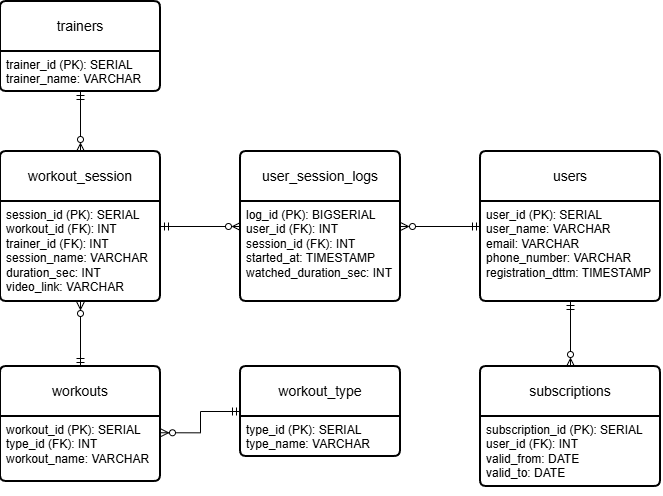

The diagram above was exported from draw.io. Its source (the exported page's mxGraphModel, read from the mxfile embedded in the PNG):
<mxGraphModel dx="1712" dy="953" grid="1" gridSize="10" guides="1" tooltips="1" connect="1" arrows="1" fold="1" page="1" pageScale="1" pageWidth="827" pageHeight="1169" math="0" shadow="0">
  <root>
    <mxCell id="0" />
    <mxCell id="1" parent="0" />
    <mxCell id="oYKc3xAT8zpR2sWaK2VI-18" edge="1" parent="1" source="oYKc3xAT8zpR2sWaK2VI-1" style="edgeStyle=orthogonalEdgeStyle;rounded=0;orthogonalLoop=1;jettySize=auto;html=1;entryX=0.5;entryY=0;entryDx=0;entryDy=0;endArrow=ERzeroToMany;endFill=0;startArrow=ERmandOne;startFill=0;" target="oYKc3xAT8zpR2sWaK2VI-11">
      <mxGeometry relative="1" as="geometry" />
    </mxCell>
    <mxCell id="oYKc3xAT8zpR2sWaK2VI-19" edge="1" parent="1" source="oYKc3xAT8zpR2sWaK2VI-1" style="edgeStyle=orthogonalEdgeStyle;rounded=0;orthogonalLoop=1;jettySize=auto;html=1;exitX=0;exitY=0.5;exitDx=0;exitDy=0;entryX=1;entryY=0.25;entryDx=0;entryDy=0;endArrow=ERzeroToMany;endFill=0;startArrow=ERmandOne;startFill=0;" target="oYKc3xAT8zpR2sWaK2VI-16">
      <mxGeometry relative="1" as="geometry" />
    </mxCell>
    <mxCell id="oYKc3xAT8zpR2sWaK2VI-1" parent="1" style="swimlane;childLayout=stackLayout;horizontal=1;startSize=50;horizontalStack=0;rounded=1;fontSize=14;fontStyle=0;strokeWidth=2;resizeParent=0;resizeLast=1;shadow=0;dashed=0;align=center;arcSize=4;whiteSpace=wrap;html=1;" value="users" vertex="1">
      <mxGeometry height="150" width="180" x="590" y="250" as="geometry" />
    </mxCell>
    <mxCell id="oYKc3xAT8zpR2sWaK2VI-2" parent="oYKc3xAT8zpR2sWaK2VI-1" style="align=left;strokeColor=none;fillColor=none;spacingLeft=4;spacingRight=4;fontSize=12;verticalAlign=top;resizable=0;rotatable=0;part=1;html=1;whiteSpace=wrap;" value="user_id (PK): SERIAL&lt;br&gt;user_name: VARCHAR&lt;br&gt;email: VARCHAR&lt;div&gt;phone_number&lt;span style=&quot;background-color: transparent; color: light-dark(rgb(0, 0, 0), rgb(255, 255, 255));&quot;&gt;: VARCHAR&lt;/span&gt;&lt;/div&gt;&lt;div&gt;registration_dttm: TIMESTAMP&lt;/div&gt;" vertex="1">
      <mxGeometry height="100" width="180" y="50" as="geometry" />
    </mxCell>
    <mxCell id="oYKc3xAT8zpR2sWaK2VI-3" parent="1" style="swimlane;childLayout=stackLayout;horizontal=1;startSize=50;horizontalStack=0;rounded=1;fontSize=14;fontStyle=0;strokeWidth=2;resizeParent=0;resizeLast=1;shadow=0;dashed=0;align=center;arcSize=4;whiteSpace=wrap;html=1;" value="trainers" vertex="1">
      <mxGeometry height="90" width="160" x="110" y="100" as="geometry" />
    </mxCell>
    <mxCell id="oYKc3xAT8zpR2sWaK2VI-4" parent="oYKc3xAT8zpR2sWaK2VI-3" style="align=left;strokeColor=none;fillColor=none;spacingLeft=4;spacingRight=4;fontSize=12;verticalAlign=top;resizable=0;rotatable=0;part=1;html=1;whiteSpace=wrap;" value="trainer_id (PK): SERIAL&lt;br&gt;trainer_name: VARCHAR" vertex="1">
      <mxGeometry height="40" width="160" y="50" as="geometry" />
    </mxCell>
    <mxCell id="oYKc3xAT8zpR2sWaK2VI-21" edge="1" parent="1" source="oYKc3xAT8zpR2sWaK2VI-5" style="edgeStyle=orthogonalEdgeStyle;rounded=0;orthogonalLoop=1;jettySize=auto;html=1;exitX=0;exitY=0.5;exitDx=0;exitDy=0;entryX=1;entryY=0.25;entryDx=0;entryDy=0;endArrow=ERzeroToMany;endFill=0;startArrow=ERmandOne;startFill=0;" target="oYKc3xAT8zpR2sWaK2VI-10">
      <mxGeometry relative="1" as="geometry" />
    </mxCell>
    <mxCell id="oYKc3xAT8zpR2sWaK2VI-5" parent="1" style="swimlane;childLayout=stackLayout;horizontal=1;startSize=50;horizontalStack=0;rounded=1;fontSize=14;fontStyle=0;strokeWidth=2;resizeParent=0;resizeLast=1;shadow=0;dashed=0;align=center;arcSize=4;whiteSpace=wrap;html=1;" value="workout_type" vertex="1">
      <mxGeometry height="90" width="160" x="350" y="465" as="geometry" />
    </mxCell>
    <mxCell id="oYKc3xAT8zpR2sWaK2VI-6" parent="oYKc3xAT8zpR2sWaK2VI-5" style="align=left;strokeColor=none;fillColor=none;spacingLeft=4;spacingRight=4;fontSize=12;verticalAlign=top;resizable=0;rotatable=0;part=1;html=1;whiteSpace=wrap;" value="type_id (PK): SERIAL&lt;br&gt;type_name: VARCHAR&lt;div&gt;&lt;br&gt;&lt;/div&gt;" vertex="1">
      <mxGeometry height="40" width="160" y="50" as="geometry" />
    </mxCell>
    <mxCell id="oYKc3xAT8zpR2sWaK2VI-22" edge="1" parent="1" source="oYKc3xAT8zpR2sWaK2VI-9" style="edgeStyle=orthogonalEdgeStyle;rounded=0;orthogonalLoop=1;jettySize=auto;html=1;exitX=0.5;exitY=0;exitDx=0;exitDy=0;entryX=0.5;entryY=1;entryDx=0;entryDy=0;endArrow=ERzeroToMany;endFill=0;startArrow=ERmandOne;startFill=0;" target="oYKc3xAT8zpR2sWaK2VI-14">
      <mxGeometry relative="1" as="geometry" />
    </mxCell>
    <mxCell id="oYKc3xAT8zpR2sWaK2VI-9" parent="1" style="swimlane;childLayout=stackLayout;horizontal=1;startSize=50;horizontalStack=0;rounded=1;fontSize=14;fontStyle=0;strokeWidth=2;resizeParent=0;resizeLast=1;shadow=0;dashed=0;align=center;arcSize=4;whiteSpace=wrap;html=1;" value="workouts" vertex="1">
      <mxGeometry height="115" width="160" x="110" y="465" as="geometry">
        <mxRectangle height="50" width="100" x="620" y="260" as="alternateBounds" />
      </mxGeometry>
    </mxCell>
    <mxCell id="oYKc3xAT8zpR2sWaK2VI-10" parent="oYKc3xAT8zpR2sWaK2VI-9" style="align=left;strokeColor=none;fillColor=none;spacingLeft=4;spacingRight=4;fontSize=12;verticalAlign=top;resizable=0;rotatable=0;part=1;html=1;whiteSpace=wrap;" value="workout_id (PK): SERIAL&lt;div&gt;type_id (FK): INT&lt;br&gt;workout_name: VARCHAR&lt;br&gt;&lt;br&gt;&lt;div&gt;&lt;br&gt;&lt;/div&gt;&lt;/div&gt;" vertex="1">
      <mxGeometry height="65" width="160" y="50" as="geometry" />
    </mxCell>
    <mxCell id="oYKc3xAT8zpR2sWaK2VI-11" parent="1" style="swimlane;childLayout=stackLayout;horizontal=1;startSize=50;horizontalStack=0;rounded=1;fontSize=14;fontStyle=0;strokeWidth=2;resizeParent=0;resizeLast=1;shadow=0;dashed=0;align=center;arcSize=4;whiteSpace=wrap;html=1;" value="subscriptions" vertex="1">
      <mxGeometry height="120" width="180" x="590" y="465" as="geometry" />
    </mxCell>
    <mxCell id="oYKc3xAT8zpR2sWaK2VI-12" parent="oYKc3xAT8zpR2sWaK2VI-11" style="align=left;strokeColor=none;fillColor=none;spacingLeft=4;spacingRight=4;fontSize=12;verticalAlign=top;resizable=0;rotatable=0;part=1;html=1;whiteSpace=wrap;" value="subscription_id (PK): SERIAL&lt;br&gt;&lt;div&gt;&lt;span style=&quot;background-color: transparent; color: light-dark(rgb(0, 0, 0), rgb(255, 255, 255));&quot;&gt;user_id&lt;/span&gt;&lt;span style=&quot;background-color: transparent; color: light-dark(rgb(0, 0, 0), rgb(255, 255, 255));&quot;&gt;&amp;nbsp;&lt;/span&gt;(FK): INT&lt;br&gt;valid_from: DATE&lt;br&gt;valid_to: DATE&lt;div&gt;&lt;br&gt;&lt;/div&gt;&lt;/div&gt;" vertex="1">
      <mxGeometry height="70" width="180" y="50" as="geometry" />
    </mxCell>
    <mxCell id="oYKc3xAT8zpR2sWaK2VI-13" parent="1" style="swimlane;childLayout=stackLayout;horizontal=1;startSize=50;horizontalStack=0;rounded=1;fontSize=14;fontStyle=0;strokeWidth=2;resizeParent=0;resizeLast=1;shadow=0;dashed=0;align=center;arcSize=4;whiteSpace=wrap;html=1;" value="workout_session" vertex="1">
      <mxGeometry height="150" width="160" x="110" y="250" as="geometry" />
    </mxCell>
    <mxCell id="oYKc3xAT8zpR2sWaK2VI-14" parent="oYKc3xAT8zpR2sWaK2VI-13" style="align=left;strokeColor=none;fillColor=none;spacingLeft=4;spacingRight=4;fontSize=12;verticalAlign=top;resizable=0;rotatable=0;part=1;html=1;whiteSpace=wrap;" value="session_id (PK): SERIAL&lt;br&gt;&lt;div&gt;workout_id (FK)&lt;span style=&quot;background-color: transparent; color: light-dark(rgb(0, 0, 0), rgb(255, 255, 255));&quot;&gt;: INT&lt;/span&gt;&lt;/div&gt;&lt;div&gt;trainer_id (FK): INT&lt;br&gt;session_name: VARCHAR&lt;br&gt;duration_sec&lt;span style=&quot;background-color: transparent; color: light-dark(rgb(0, 0, 0), rgb(255, 255, 255));&quot;&gt;: INT&lt;/span&gt;&lt;/div&gt;&lt;div&gt;video_link: VARCHAR&lt;br&gt;&lt;div&gt;&lt;br&gt;&lt;/div&gt;&lt;/div&gt;" vertex="1">
      <mxGeometry height="100" width="160" y="50" as="geometry" />
    </mxCell>
    <mxCell id="oYKc3xAT8zpR2sWaK2VI-15" parent="1" style="swimlane;childLayout=stackLayout;horizontal=1;startSize=50;horizontalStack=0;rounded=1;fontSize=14;fontStyle=0;strokeWidth=2;resizeParent=0;resizeLast=1;shadow=0;dashed=0;align=center;arcSize=4;whiteSpace=wrap;html=1;" value="user_session_logs" vertex="1">
      <mxGeometry height="150" width="160" x="350" y="250" as="geometry" />
    </mxCell>
    <mxCell id="oYKc3xAT8zpR2sWaK2VI-16" parent="oYKc3xAT8zpR2sWaK2VI-15" style="align=left;strokeColor=none;fillColor=none;spacingLeft=4;spacingRight=4;fontSize=12;verticalAlign=top;resizable=0;rotatable=0;part=1;html=1;whiteSpace=wrap;" value="log_id (PK): BIGSERIAL&lt;br&gt;&lt;div&gt;user_id (FK)&lt;span style=&quot;background-color: transparent; color: light-dark(rgb(0, 0, 0), rgb(255, 255, 255));&quot;&gt;: INT&lt;/span&gt;&lt;/div&gt;&lt;div&gt;session_id (FK): INT&lt;br&gt;started_at: TIMESTAMP&lt;br&gt;watched_duration_sec&lt;span style=&quot;background-color: transparent; color: light-dark(rgb(0, 0, 0), rgb(255, 255, 255));&quot;&gt;: INT&lt;/span&gt;&lt;/div&gt;&lt;div&gt;&lt;br&gt;&lt;div&gt;&lt;br&gt;&lt;/div&gt;&lt;/div&gt;" vertex="1">
      <mxGeometry height="100" width="160" y="50" as="geometry" />
    </mxCell>
    <mxCell id="oYKc3xAT8zpR2sWaK2VI-20" edge="1" parent="1" source="oYKc3xAT8zpR2sWaK2VI-14" style="edgeStyle=orthogonalEdgeStyle;rounded=0;orthogonalLoop=1;jettySize=auto;html=1;exitX=1;exitY=0.25;exitDx=0;exitDy=0;entryX=0;entryY=0.25;entryDx=0;entryDy=0;endArrow=ERzeroToMany;endFill=0;startArrow=ERmandOne;startFill=0;" target="oYKc3xAT8zpR2sWaK2VI-16">
      <mxGeometry relative="1" as="geometry" />
    </mxCell>
    <mxCell id="oYKc3xAT8zpR2sWaK2VI-23" edge="1" parent="1" source="oYKc3xAT8zpR2sWaK2VI-4" style="edgeStyle=orthogonalEdgeStyle;rounded=0;orthogonalLoop=1;jettySize=auto;html=1;exitX=0.5;exitY=1;exitDx=0;exitDy=0;entryX=0.5;entryY=0;entryDx=0;entryDy=0;endArrow=ERzeroToMany;endFill=0;startArrow=ERmandOne;startFill=0;" target="oYKc3xAT8zpR2sWaK2VI-13">
      <mxGeometry relative="1" as="geometry" />
    </mxCell>
  </root>
</mxGraphModel>